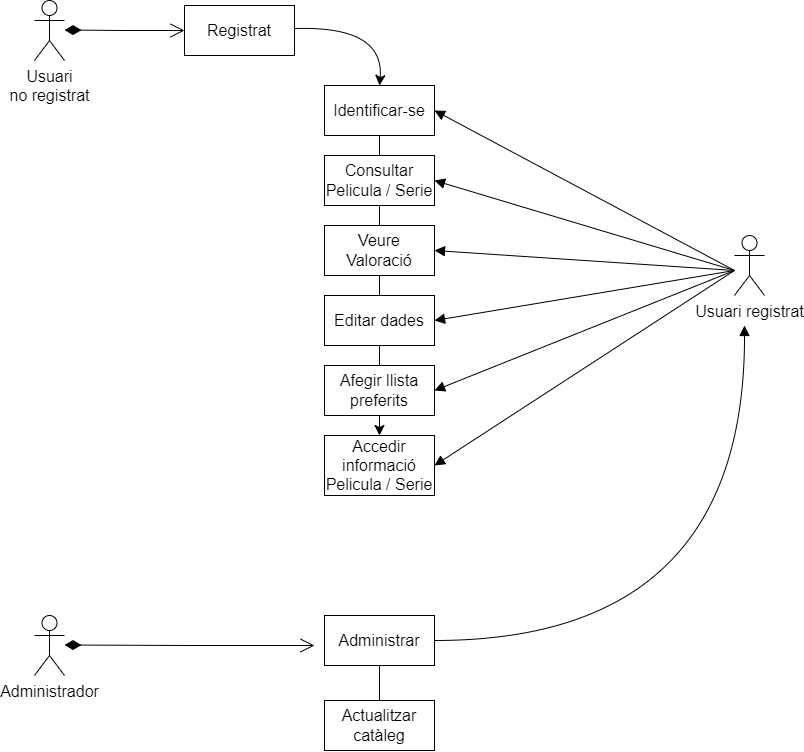

The diagram above was exported from draw.io. Its source (the exported page's mxGraphModel, read from the mxfile embedded in the PNG):
<mxGraphModel dx="1075" dy="499" grid="1" gridSize="10" guides="1" tooltips="1" connect="1" arrows="1" fold="1" page="1" pageScale="1" pageWidth="827" pageHeight="1169" math="0" shadow="0">
  <root>
    <mxCell id="WIyWlLk6GJQsqaUBKTNV-0" />
    <mxCell id="WIyWlLk6GJQsqaUBKTNV-1" parent="WIyWlLk6GJQsqaUBKTNV-0" />
    <mxCell id="FzMsgF-pQHzjbz25Qz2m-0" value="Administrador" style="shape=umlActor;verticalLabelPosition=bottom;verticalAlign=top;html=1;fontSize=16;" vertex="1" parent="WIyWlLk6GJQsqaUBKTNV-1">
      <mxGeometry x="40" y="735" width="30" height="60" as="geometry" />
    </mxCell>
    <mxCell id="FzMsgF-pQHzjbz25Qz2m-2" value="Usuari &lt;br&gt;no registrat" style="shape=umlActor;verticalLabelPosition=bottom;verticalAlign=top;html=1;fontSize=16;" vertex="1" parent="WIyWlLk6GJQsqaUBKTNV-1">
      <mxGeometry x="40" y="120" width="30" height="60" as="geometry" />
    </mxCell>
    <mxCell id="FzMsgF-pQHzjbz25Qz2m-57" value="" style="edgeStyle=none;curved=1;rounded=0;orthogonalLoop=1;jettySize=auto;html=1;fontSize=12;startSize=8;endSize=8;entryX=0.5;entryY=1;entryDx=0;entryDy=0;" edge="1" parent="WIyWlLk6GJQsqaUBKTNV-1" source="FzMsgF-pQHzjbz25Qz2m-5" target="FzMsgF-pQHzjbz25Qz2m-56">
      <mxGeometry relative="1" as="geometry" />
    </mxCell>
    <mxCell id="FzMsgF-pQHzjbz25Qz2m-5" value="Administrar" style="html=1;whiteSpace=wrap;fontSize=16;" vertex="1" parent="WIyWlLk6GJQsqaUBKTNV-1">
      <mxGeometry x="330" y="735" width="110" height="50" as="geometry" />
    </mxCell>
    <mxCell id="FzMsgF-pQHzjbz25Qz2m-21" value="" style="edgeStyle=none;curved=1;rounded=0;orthogonalLoop=1;jettySize=auto;html=1;fontSize=12;startSize=8;endSize=8;entryX=0.5;entryY=0;entryDx=0;entryDy=0;" edge="1" parent="WIyWlLk6GJQsqaUBKTNV-1" source="FzMsgF-pQHzjbz25Qz2m-6" target="FzMsgF-pQHzjbz25Qz2m-20">
      <mxGeometry relative="1" as="geometry">
        <mxPoint x="480" y="150" as="targetPoint" />
        <Array as="points">
          <mxPoint x="390" y="145" />
        </Array>
      </mxGeometry>
    </mxCell>
    <mxCell id="FzMsgF-pQHzjbz25Qz2m-6" value="Registrat" style="html=1;whiteSpace=wrap;fontSize=16;" vertex="1" parent="WIyWlLk6GJQsqaUBKTNV-1">
      <mxGeometry x="190" y="125" width="110" height="50" as="geometry" />
    </mxCell>
    <mxCell id="FzMsgF-pQHzjbz25Qz2m-15" value="" style="endArrow=open;html=1;endSize=12;startArrow=diamondThin;startSize=14;startFill=1;edgeStyle=orthogonalEdgeStyle;align=left;verticalAlign=bottom;rounded=0;fontSize=12;curved=1;" edge="1" parent="WIyWlLk6GJQsqaUBKTNV-1">
      <mxGeometry x="0.1895" y="80" relative="1" as="geometry">
        <mxPoint x="70" y="764.5" as="sourcePoint" />
        <mxPoint x="320" y="765" as="targetPoint" />
        <mxPoint as="offset" />
      </mxGeometry>
    </mxCell>
    <mxCell id="FzMsgF-pQHzjbz25Qz2m-19" value="" style="endArrow=open;html=1;endSize=12;startArrow=diamondThin;startSize=14;startFill=1;edgeStyle=orthogonalEdgeStyle;align=left;verticalAlign=bottom;rounded=0;fontSize=12;curved=1;" edge="1" parent="WIyWlLk6GJQsqaUBKTNV-1">
      <mxGeometry x="0.1895" y="80" relative="1" as="geometry">
        <mxPoint x="70" y="149.5" as="sourcePoint" />
        <mxPoint x="190" y="150" as="targetPoint" />
        <mxPoint as="offset" />
      </mxGeometry>
    </mxCell>
    <mxCell id="FzMsgF-pQHzjbz25Qz2m-33" value="" style="rounded=0;orthogonalLoop=1;jettySize=auto;html=1;fontSize=12;startSize=8;endSize=8;entryX=0.5;entryY=1;entryDx=0;entryDy=0;" edge="1" parent="WIyWlLk6GJQsqaUBKTNV-1" source="FzMsgF-pQHzjbz25Qz2m-20" target="FzMsgF-pQHzjbz25Qz2m-26">
      <mxGeometry relative="1" as="geometry" />
    </mxCell>
    <mxCell id="FzMsgF-pQHzjbz25Qz2m-20" value="Identificar-se" style="html=1;whiteSpace=wrap;fontSize=16;" vertex="1" parent="WIyWlLk6GJQsqaUBKTNV-1">
      <mxGeometry x="330" y="205" width="110" height="50" as="geometry" />
    </mxCell>
    <mxCell id="FzMsgF-pQHzjbz25Qz2m-34" value="" style="rounded=0;orthogonalLoop=1;jettySize=auto;html=1;fontSize=12;startSize=8;endSize=8;exitX=0.5;exitY=0;exitDx=0;exitDy=0;" edge="1" parent="WIyWlLk6GJQsqaUBKTNV-1" source="FzMsgF-pQHzjbz25Qz2m-26" target="FzMsgF-pQHzjbz25Qz2m-26">
      <mxGeometry relative="1" as="geometry">
        <mxPoint x="385" y="335" as="sourcePoint" />
      </mxGeometry>
    </mxCell>
    <mxCell id="FzMsgF-pQHzjbz25Qz2m-22" value="Consultar Pelicula / Serie" style="html=1;whiteSpace=wrap;fontSize=16;" vertex="1" parent="WIyWlLk6GJQsqaUBKTNV-1">
      <mxGeometry x="330" y="275" width="110" height="50" as="geometry" />
    </mxCell>
    <mxCell id="FzMsgF-pQHzjbz25Qz2m-24" value="Veure Valoració" style="html=1;whiteSpace=wrap;fontSize=16;" vertex="1" parent="WIyWlLk6GJQsqaUBKTNV-1">
      <mxGeometry x="330" y="345" width="110" height="50" as="geometry" />
    </mxCell>
    <mxCell id="FzMsgF-pQHzjbz25Qz2m-36" value="" style="edgeStyle=none;curved=1;rounded=0;orthogonalLoop=1;jettySize=auto;html=1;fontSize=12;startSize=8;endSize=8;entryX=0.5;entryY=1;entryDx=0;entryDy=0;" edge="1" parent="WIyWlLk6GJQsqaUBKTNV-1" source="FzMsgF-pQHzjbz25Qz2m-26" target="FzMsgF-pQHzjbz25Qz2m-35">
      <mxGeometry relative="1" as="geometry" />
    </mxCell>
    <mxCell id="FzMsgF-pQHzjbz25Qz2m-26" value="Editar dades" style="html=1;whiteSpace=wrap;fontSize=16;" vertex="1" parent="WIyWlLk6GJQsqaUBKTNV-1">
      <mxGeometry x="330" y="415" width="110" height="50" as="geometry" />
    </mxCell>
    <mxCell id="FzMsgF-pQHzjbz25Qz2m-28" value="" style="endArrow=block;endFill=1;html=1;edgeStyle=orthogonalEdgeStyle;align=left;verticalAlign=top;rounded=0;fontSize=12;startSize=8;endSize=8;curved=1;exitX=1;exitY=0.5;exitDx=0;exitDy=0;" edge="1" parent="WIyWlLk6GJQsqaUBKTNV-1" source="FzMsgF-pQHzjbz25Qz2m-5">
      <mxGeometry x="-1" relative="1" as="geometry">
        <mxPoint x="300" y="765" as="sourcePoint" />
        <mxPoint x="750" y="445" as="targetPoint" />
      </mxGeometry>
    </mxCell>
    <mxCell id="FzMsgF-pQHzjbz25Qz2m-3" value="Usuari registrat&lt;br&gt;" style="shape=umlActor;verticalLabelPosition=bottom;verticalAlign=top;html=1;fontSize=16;" vertex="1" parent="WIyWlLk6GJQsqaUBKTNV-1">
      <mxGeometry x="740" y="355" width="30" height="60" as="geometry" />
    </mxCell>
    <mxCell id="FzMsgF-pQHzjbz25Qz2m-38" value="" style="edgeStyle=none;curved=1;rounded=0;orthogonalLoop=1;jettySize=auto;html=1;fontSize=12;startSize=8;endSize=8;" edge="1" parent="WIyWlLk6GJQsqaUBKTNV-1" source="FzMsgF-pQHzjbz25Qz2m-35" target="FzMsgF-pQHzjbz25Qz2m-37">
      <mxGeometry relative="1" as="geometry" />
    </mxCell>
    <mxCell id="FzMsgF-pQHzjbz25Qz2m-35" value="Afegir llista preferits" style="html=1;whiteSpace=wrap;fontSize=16;" vertex="1" parent="WIyWlLk6GJQsqaUBKTNV-1">
      <mxGeometry x="330" y="485" width="110" height="50" as="geometry" />
    </mxCell>
    <mxCell id="FzMsgF-pQHzjbz25Qz2m-37" value="Accedir informació Pelicula / Serie" style="html=1;whiteSpace=wrap;fontSize=16;" vertex="1" parent="WIyWlLk6GJQsqaUBKTNV-1">
      <mxGeometry x="330" y="555" width="110" height="60" as="geometry" />
    </mxCell>
    <mxCell id="FzMsgF-pQHzjbz25Qz2m-44" value="" style="endArrow=block;endFill=1;html=1;align=left;verticalAlign=top;rounded=0;fontSize=12;startSize=8;endSize=8;entryX=1;entryY=0.5;entryDx=0;entryDy=0;" edge="1" parent="WIyWlLk6GJQsqaUBKTNV-1" target="FzMsgF-pQHzjbz25Qz2m-37">
      <mxGeometry x="-1" relative="1" as="geometry">
        <mxPoint x="740" y="390" as="sourcePoint" />
        <mxPoint x="520" y="585" as="targetPoint" />
      </mxGeometry>
    </mxCell>
    <mxCell id="FzMsgF-pQHzjbz25Qz2m-46" value="" style="endArrow=block;endFill=1;html=1;align=left;verticalAlign=top;rounded=0;fontSize=12;startSize=8;endSize=8;entryX=1;entryY=0.5;entryDx=0;entryDy=0;" edge="1" parent="WIyWlLk6GJQsqaUBKTNV-1" target="FzMsgF-pQHzjbz25Qz2m-35">
      <mxGeometry x="-1" relative="1" as="geometry">
        <mxPoint x="740" y="390" as="sourcePoint" />
        <mxPoint x="440" y="585" as="targetPoint" />
      </mxGeometry>
    </mxCell>
    <mxCell id="FzMsgF-pQHzjbz25Qz2m-47" value="" style="endArrow=block;endFill=1;html=1;align=left;verticalAlign=top;rounded=0;fontSize=12;startSize=8;endSize=8;entryX=1;entryY=0.5;entryDx=0;entryDy=0;" edge="1" parent="WIyWlLk6GJQsqaUBKTNV-1" target="FzMsgF-pQHzjbz25Qz2m-26">
      <mxGeometry x="-1" relative="1" as="geometry">
        <mxPoint x="740" y="390" as="sourcePoint" />
        <mxPoint x="440" y="510" as="targetPoint" />
      </mxGeometry>
    </mxCell>
    <mxCell id="FzMsgF-pQHzjbz25Qz2m-48" value="" style="endArrow=block;endFill=1;html=1;align=left;verticalAlign=top;rounded=0;fontSize=12;startSize=8;endSize=8;entryX=1;entryY=0.5;entryDx=0;entryDy=0;" edge="1" parent="WIyWlLk6GJQsqaUBKTNV-1" target="FzMsgF-pQHzjbz25Qz2m-24">
      <mxGeometry x="-1" relative="1" as="geometry">
        <mxPoint x="740" y="390" as="sourcePoint" />
        <mxPoint x="440" y="440" as="targetPoint" />
      </mxGeometry>
    </mxCell>
    <mxCell id="FzMsgF-pQHzjbz25Qz2m-54" value="" style="endArrow=block;endFill=1;html=1;align=left;verticalAlign=top;rounded=0;fontSize=12;startSize=8;endSize=8;entryX=1;entryY=0.5;entryDx=0;entryDy=0;" edge="1" parent="WIyWlLk6GJQsqaUBKTNV-1" target="FzMsgF-pQHzjbz25Qz2m-22">
      <mxGeometry x="-1" relative="1" as="geometry">
        <mxPoint x="740" y="390" as="sourcePoint" />
        <mxPoint x="460" y="335" as="targetPoint" />
      </mxGeometry>
    </mxCell>
    <mxCell id="FzMsgF-pQHzjbz25Qz2m-55" value="" style="endArrow=block;endFill=1;html=1;align=left;verticalAlign=top;rounded=0;fontSize=12;startSize=8;endSize=8;entryX=1;entryY=0.5;entryDx=0;entryDy=0;" edge="1" parent="WIyWlLk6GJQsqaUBKTNV-1">
      <mxGeometry x="-1" relative="1" as="geometry">
        <mxPoint x="740" y="390" as="sourcePoint" />
        <mxPoint x="440" y="230" as="targetPoint" />
      </mxGeometry>
    </mxCell>
    <mxCell id="FzMsgF-pQHzjbz25Qz2m-56" value="Actualitzar catàleg" style="html=1;whiteSpace=wrap;fontSize=16;" vertex="1" parent="WIyWlLk6GJQsqaUBKTNV-1">
      <mxGeometry x="330" y="820" width="110" height="50" as="geometry" />
    </mxCell>
  </root>
</mxGraphModel>